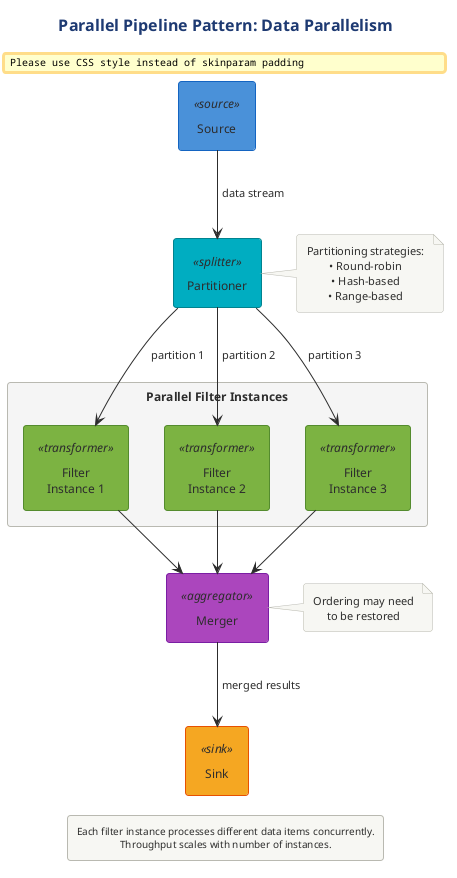

The diagram above was rendered by PlantUML. Its source (embedded in the PNG):
@startuml

skinparam backgroundColor white
skinparam defaultFontName Arial
skinparam defaultFontSize 11
skinparam shadowing false
skinparam roundCorner 8

!$SOURCE_COLOR = "#4A90D9"
!$TRANSFORMER_COLOR = "#7CB342"
!$SINK_COLOR = "#F5A623"
!$SPLITTER_COLOR = "#00ACC1"
!$AGGREGATOR_COLOR = "#AB47BC"
!$ERROR_COLOR = "#EF5350"
!$TEE_COLOR = "#FF7043"
!$NEUTRAL_COLOR = "#455A64"

skinparam component {
    BackgroundColor #7CB342
    FontColor white
    BorderColor #558B2F
    BorderThickness 1
}

skinparam component<<source>> {
    BackgroundColor #4A90D9
    BorderColor #1565C0
}

skinparam component<<sink>> {
    BackgroundColor #F5A623
    BorderColor #E65100
}

skinparam component<<transformer>> {
    BackgroundColor #7CB342
    BorderColor #558B2F
}

skinparam component<<splitter>> {
    BackgroundColor #00ACC1
    BorderColor #00838F
}

skinparam component<<aggregator>> {
    BackgroundColor #AB47BC
    BorderColor #7B1FA2
}

skinparam component<<error>> {
    BackgroundColor #EF5350
    BorderColor #C62828
}

skinparam component<<tee>> {
    BackgroundColor #FF7043
    BorderColor #D84315
}

skinparam arrow {
    Color #37474F
    FontColor #37474F
    Thickness 2
}

skinparam rectangle {
    BackgroundColor #FAFAFA
    BorderColor #90A4AE
    BorderThickness 1
}

skinparam package {
    BackgroundColor #F5F5F5
    BorderColor #666666
}

skinparam note {
    BackgroundColor #FFFDE7
    BorderColor #FBC02D
    FontSize 10
}

skinparam legend {
    BackgroundColor #FAFAFA
    BorderColor #BDBDBD
    FontSize 10
}

skinparam queue {
    BackgroundColor #FFF9C4
    BorderColor #F9A825
}



' Parallel Pipeline Pattern
' Shows data parallelism with replicated filter instances

!include ../../../../../../tooling/styles/plantuml/structural/component-diagram-style.iuml

title Parallel Pipeline Pattern: Data Parallelism

[Source] <<source>> as Source

[Partitioner] <<splitter>> as Partition

rectangle "Parallel Filter Instances" #F5F5F5 {
    [Filter\nInstance 1] <<transformer>> as F1
    [Filter\nInstance 2] <<transformer>> as F2
    [Filter\nInstance 3] <<transformer>> as F3
}

[Merger] <<aggregator>> as Merge

[Sink] <<sink>> as Sink

Source -down-> Partition : "data stream"

Partition -down-> F1 : "partition 1"
Partition -down-> F2 : "partition 2"
Partition -down-> F3 : "partition 3"

F1 -down-> Merge
F2 -down-> Merge
F3 -down-> Merge

Merge -down-> Sink : "merged results"

note right of Partition
    Partitioning strategies:
    • Round-robin
    • Hash-based
    • Range-based
end note

note right of Merge
    Ordering may need
    to be restored
end note

legend bottom
    Each filter instance processes different data items concurrently.
    Throughput scales with number of instances.
endlegend

@enduml